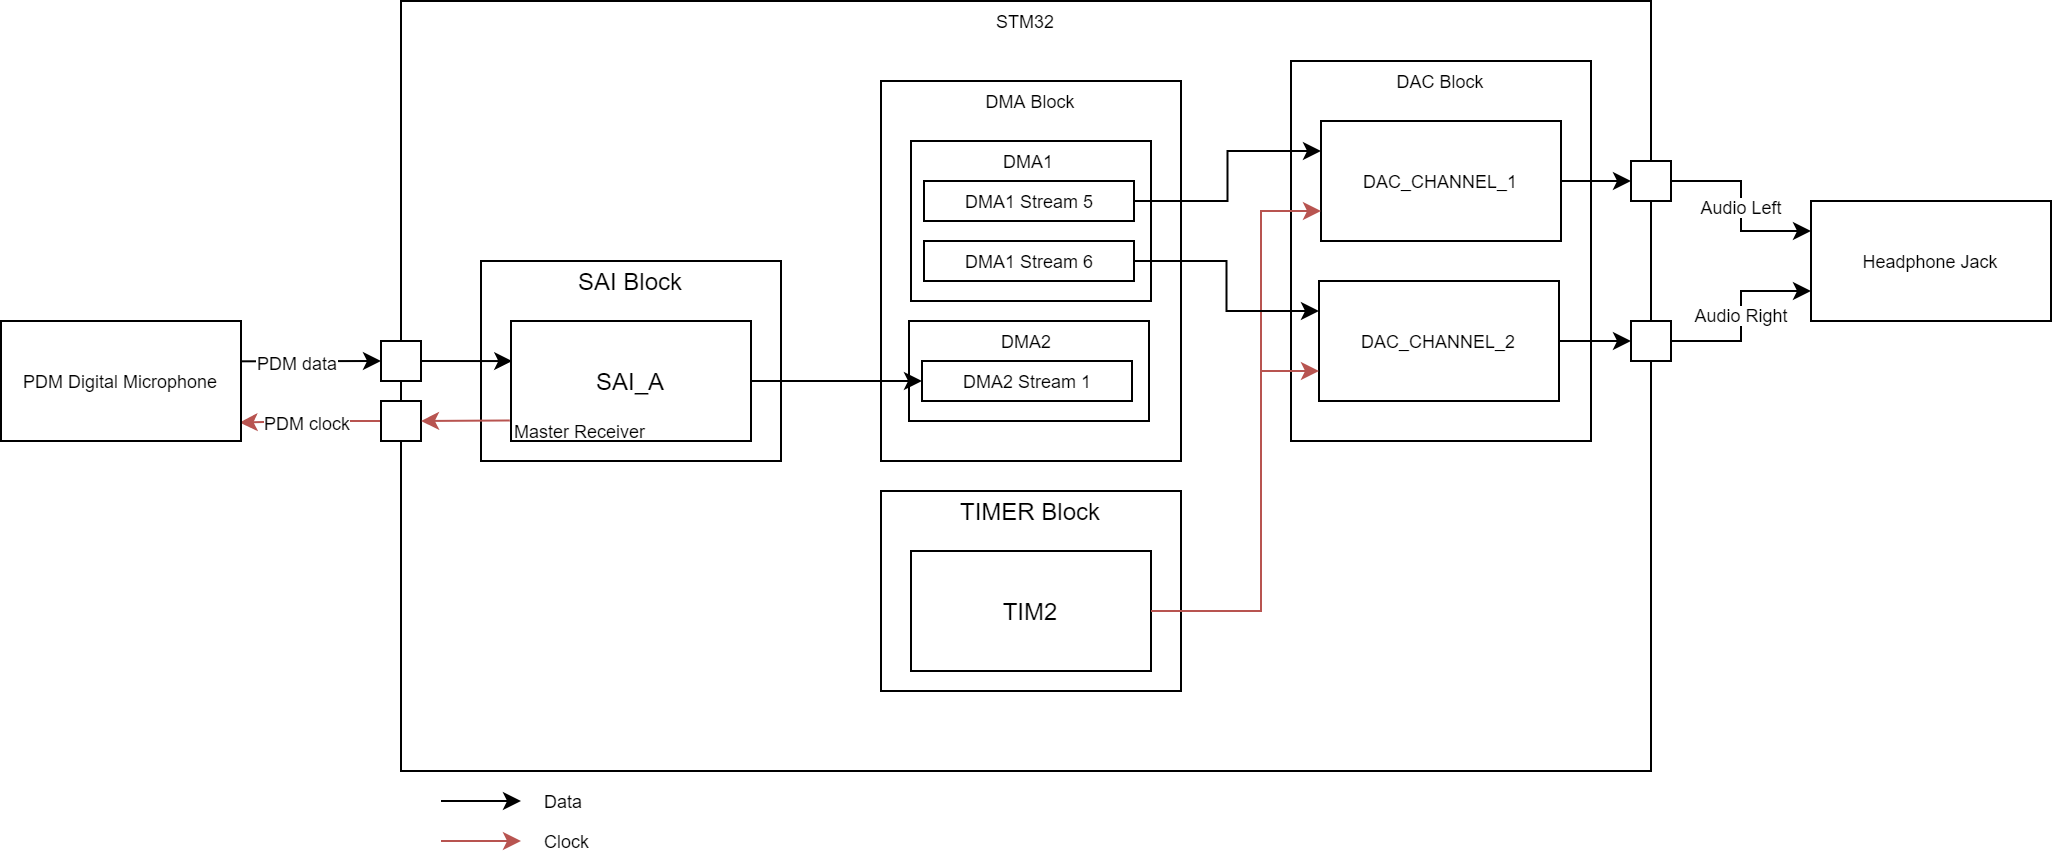

The diagram above was exported from draw.io. Its source (the exported page's mxGraphModel, read from the mxfile embedded in the PNG):
<mxGraphModel dx="1929" dy="865" grid="1" gridSize="5" guides="1" tooltips="1" connect="1" arrows="1" fold="1" page="1" pageScale="1" pageWidth="827" pageHeight="1169" math="0" shadow="0">
  <root>
    <mxCell id="0" />
    <mxCell id="1" parent="0" />
    <mxCell id="2" value="" style="rounded=0;whiteSpace=wrap;html=1;fontSize=9;align=center;" vertex="1" parent="1">
      <mxGeometry x="80" y="480" width="625" height="385" as="geometry" />
    </mxCell>
    <mxCell id="3" value="" style="group" vertex="1" connectable="0" parent="1">
      <mxGeometry x="120" y="610" width="150" height="100" as="geometry" />
    </mxCell>
    <mxCell id="4" value="" style="rounded=0;whiteSpace=wrap;html=1;" vertex="1" parent="3">
      <mxGeometry width="150" height="100" as="geometry" />
    </mxCell>
    <mxCell id="5" value="SAI Block" style="text;html=1;strokeColor=none;fillColor=none;align=center;verticalAlign=middle;whiteSpace=wrap;rounded=0;" vertex="1" parent="3">
      <mxGeometry width="150" height="20" as="geometry" />
    </mxCell>
    <mxCell id="6" value="SAI_A" style="rounded=0;whiteSpace=wrap;html=1;" vertex="1" parent="3">
      <mxGeometry x="15" y="30" width="120" height="60" as="geometry" />
    </mxCell>
    <mxCell id="7" value="Master Receiver" style="text;html=1;strokeColor=none;fillColor=none;align=left;verticalAlign=middle;whiteSpace=wrap;rounded=0;fontSize=9;" vertex="1" parent="3">
      <mxGeometry x="15" y="80" width="75" height="10" as="geometry" />
    </mxCell>
    <mxCell id="8" value="" style="group" vertex="1" connectable="0" parent="1">
      <mxGeometry x="525" y="510" width="150" height="190" as="geometry" />
    </mxCell>
    <mxCell id="9" value="" style="rounded=0;whiteSpace=wrap;html=1;fontSize=9;align=left;" vertex="1" parent="8">
      <mxGeometry width="150" height="190" as="geometry" />
    </mxCell>
    <mxCell id="10" value="DAC_CHANNEL_1" style="rounded=0;whiteSpace=wrap;html=1;fontSize=9;align=center;" vertex="1" parent="8">
      <mxGeometry x="15" y="30" width="120" height="60" as="geometry" />
    </mxCell>
    <mxCell id="11" value="DAC Block" style="text;html=1;strokeColor=none;fillColor=none;align=center;verticalAlign=middle;whiteSpace=wrap;rounded=0;fontSize=9;" vertex="1" parent="8">
      <mxGeometry width="150" height="20" as="geometry" />
    </mxCell>
    <mxCell id="12" value="DAC_CHANNEL_2" style="rounded=0;whiteSpace=wrap;html=1;fontSize=9;align=center;" vertex="1" parent="8">
      <mxGeometry x="14" y="110" width="120" height="60" as="geometry" />
    </mxCell>
    <mxCell id="13" value="" style="group" vertex="1" connectable="0" parent="1">
      <mxGeometry x="320" y="725" width="150" height="100" as="geometry" />
    </mxCell>
    <mxCell id="14" value="" style="rounded=0;whiteSpace=wrap;html=1;" vertex="1" parent="13">
      <mxGeometry width="150" height="100" as="geometry" />
    </mxCell>
    <mxCell id="15" value="TIMER Block" style="text;html=1;strokeColor=none;fillColor=none;align=center;verticalAlign=middle;whiteSpace=wrap;rounded=0;" vertex="1" parent="13">
      <mxGeometry width="150" height="20" as="geometry" />
    </mxCell>
    <mxCell id="16" value="TIM2" style="rounded=0;whiteSpace=wrap;html=1;" vertex="1" parent="13">
      <mxGeometry x="15" y="30" width="120" height="60" as="geometry" />
    </mxCell>
    <mxCell id="17" value="" style="group;align=center;" vertex="1" connectable="0" parent="1">
      <mxGeometry x="320" y="520" width="150" height="200" as="geometry" />
    </mxCell>
    <mxCell id="18" value="" style="rounded=0;whiteSpace=wrap;html=1;fontSize=9;align=left;" vertex="1" parent="17">
      <mxGeometry width="150" height="190" as="geometry" />
    </mxCell>
    <mxCell id="19" value="" style="rounded=0;whiteSpace=wrap;html=1;fontSize=9;align=center;" vertex="1" parent="17">
      <mxGeometry x="15" y="30" width="120" height="80" as="geometry" />
    </mxCell>
    <mxCell id="20" value="DMA Block" style="text;html=1;strokeColor=none;fillColor=none;align=center;verticalAlign=middle;whiteSpace=wrap;rounded=0;fontSize=9;" vertex="1" parent="17">
      <mxGeometry width="150" height="20" as="geometry" />
    </mxCell>
    <mxCell id="21" value="DMA1" style="text;html=1;strokeColor=none;fillColor=none;align=center;verticalAlign=middle;whiteSpace=wrap;rounded=0;fontSize=9;" vertex="1" parent="17">
      <mxGeometry x="16" y="30" width="116" height="20" as="geometry" />
    </mxCell>
    <mxCell id="22" value="DMA1 Stream 5" style="rounded=0;whiteSpace=wrap;html=1;fontSize=9;align=center;" vertex="1" parent="17">
      <mxGeometry x="21.5" y="50" width="105" height="20" as="geometry" />
    </mxCell>
    <mxCell id="23" value="DMA1 Stream 6" style="rounded=0;whiteSpace=wrap;html=1;fontSize=9;align=center;" vertex="1" parent="17">
      <mxGeometry x="21.5" y="80" width="105" height="20" as="geometry" />
    </mxCell>
    <mxCell id="24" value="" style="rounded=0;whiteSpace=wrap;html=1;fontSize=9;align=center;" vertex="1" parent="17">
      <mxGeometry x="14" y="120" width="120" height="50" as="geometry" />
    </mxCell>
    <mxCell id="25" value="DMA2" style="text;html=1;strokeColor=none;fillColor=none;align=center;verticalAlign=middle;whiteSpace=wrap;rounded=0;fontSize=9;" vertex="1" parent="17">
      <mxGeometry x="15" y="120" width="116" height="20" as="geometry" />
    </mxCell>
    <mxCell id="26" value="DMA2 Stream 1" style="rounded=0;whiteSpace=wrap;html=1;fontSize=9;align=center;" vertex="1" parent="17">
      <mxGeometry x="20.5" y="140" width="105" height="20" as="geometry" />
    </mxCell>
    <mxCell id="27" style="edgeStyle=orthogonalEdgeStyle;rounded=0;orthogonalLoop=1;jettySize=auto;html=1;exitX=1;exitY=0.5;exitDx=0;exitDy=0;entryX=0.005;entryY=0.334;entryDx=0;entryDy=0;entryPerimeter=0;fontSize=9;" edge="1" source="28" target="6" parent="1">
      <mxGeometry relative="1" as="geometry" />
    </mxCell>
    <mxCell id="28" value="" style="rounded=0;whiteSpace=wrap;html=1;fontSize=9;align=center;" vertex="1" parent="1">
      <mxGeometry x="70" y="650" width="20" height="20" as="geometry" />
    </mxCell>
    <mxCell id="29" style="edgeStyle=orthogonalEdgeStyle;rounded=0;orthogonalLoop=1;jettySize=auto;html=1;exitX=0;exitY=0.5;exitDx=0;exitDy=0;entryX=0.994;entryY=0.846;entryDx=0;entryDy=0;entryPerimeter=0;fontSize=9;fillColor=#f8cecc;strokeColor=#b85450;" edge="1" source="31" target="32" parent="1">
      <mxGeometry relative="1" as="geometry" />
    </mxCell>
    <mxCell id="30" value="PDM clock" style="edgeLabel;html=1;align=center;verticalAlign=middle;resizable=0;points=[];fontSize=9;" vertex="1" connectable="0" parent="29">
      <mxGeometry x="0.0758" relative="1" as="geometry">
        <mxPoint as="offset" />
      </mxGeometry>
    </mxCell>
    <mxCell id="31" value="" style="rounded=0;whiteSpace=wrap;html=1;fontSize=9;align=center;" vertex="1" parent="1">
      <mxGeometry x="70" y="680" width="20" height="20" as="geometry" />
    </mxCell>
    <mxCell id="32" value="PDM Digital Microphone" style="rounded=0;whiteSpace=wrap;html=1;fontSize=9;align=center;" vertex="1" parent="1">
      <mxGeometry x="-120" y="640" width="120" height="60" as="geometry" />
    </mxCell>
    <mxCell id="33" value="" style="endArrow=classic;html=1;fontSize=9;entryX=0;entryY=0.5;entryDx=0;entryDy=0;exitX=0.999;exitY=0.336;exitDx=0;exitDy=0;exitPerimeter=0;" edge="1" source="32" target="28" parent="1">
      <mxGeometry width="50" height="50" relative="1" as="geometry">
        <mxPoint x="30" y="650" as="sourcePoint" />
        <mxPoint x="70" y="570" as="targetPoint" />
      </mxGeometry>
    </mxCell>
    <mxCell id="34" value="PDM data" style="edgeLabel;html=1;align=center;verticalAlign=middle;resizable=0;points=[];fontSize=9;" vertex="1" connectable="0" parent="33">
      <mxGeometry x="-0.2139" relative="1" as="geometry">
        <mxPoint as="offset" />
      </mxGeometry>
    </mxCell>
    <mxCell id="35" value="" style="endArrow=classic;html=1;fontSize=9;entryX=1;entryY=0.5;entryDx=0;entryDy=0;exitX=-0.005;exitY=0.829;exitDx=0;exitDy=0;exitPerimeter=0;fillColor=#f8cecc;strokeColor=#b85450;" edge="1" source="6" target="31" parent="1">
      <mxGeometry width="50" height="50" relative="1" as="geometry">
        <mxPoint x="60" y="730" as="sourcePoint" />
        <mxPoint x="60" y="720" as="targetPoint" />
      </mxGeometry>
    </mxCell>
    <mxCell id="36" style="edgeStyle=orthogonalEdgeStyle;rounded=0;orthogonalLoop=1;jettySize=auto;html=1;exitX=1;exitY=0.5;exitDx=0;exitDy=0;entryX=0;entryY=0.5;entryDx=0;entryDy=0;fontSize=9;" edge="1" source="6" target="26" parent="1">
      <mxGeometry relative="1" as="geometry" />
    </mxCell>
    <mxCell id="37" style="edgeStyle=orthogonalEdgeStyle;rounded=0;orthogonalLoop=1;jettySize=auto;html=1;exitX=1;exitY=0.5;exitDx=0;exitDy=0;entryX=0;entryY=0.75;entryDx=0;entryDy=0;fontSize=9;fillColor=#f8cecc;strokeColor=#b85450;" edge="1" source="16" target="10" parent="1">
      <mxGeometry relative="1" as="geometry">
        <Array as="points">
          <mxPoint x="510" y="785" />
          <mxPoint x="510" y="585" />
        </Array>
      </mxGeometry>
    </mxCell>
    <mxCell id="38" style="edgeStyle=orthogonalEdgeStyle;rounded=0;orthogonalLoop=1;jettySize=auto;html=1;exitX=1;exitY=0.5;exitDx=0;exitDy=0;entryX=0;entryY=0.75;entryDx=0;entryDy=0;fontSize=9;fillColor=#f8cecc;strokeColor=#b85450;" edge="1" source="16" target="12" parent="1">
      <mxGeometry relative="1" as="geometry">
        <Array as="points">
          <mxPoint x="510" y="785" />
          <mxPoint x="510" y="665" />
        </Array>
      </mxGeometry>
    </mxCell>
    <mxCell id="39" value="Audio Left" style="edgeStyle=orthogonalEdgeStyle;rounded=0;orthogonalLoop=1;jettySize=auto;html=1;exitX=1;exitY=0.5;exitDx=0;exitDy=0;entryX=0;entryY=0.25;entryDx=0;entryDy=0;fontSize=9;" edge="1" source="40" target="46" parent="1">
      <mxGeometry relative="1" as="geometry" />
    </mxCell>
    <mxCell id="40" value="" style="rounded=0;whiteSpace=wrap;html=1;fontSize=9;align=center;" vertex="1" parent="1">
      <mxGeometry x="695" y="560" width="20" height="20" as="geometry" />
    </mxCell>
    <mxCell id="41" value="Audio Right" style="edgeStyle=orthogonalEdgeStyle;rounded=0;orthogonalLoop=1;jettySize=auto;html=1;exitX=1;exitY=0.5;exitDx=0;exitDy=0;entryX=0;entryY=0.75;entryDx=0;entryDy=0;fontSize=9;" edge="1" source="42" target="46" parent="1">
      <mxGeometry relative="1" as="geometry" />
    </mxCell>
    <mxCell id="42" value="" style="rounded=0;whiteSpace=wrap;html=1;fontSize=9;align=center;" vertex="1" parent="1">
      <mxGeometry x="695" y="640" width="20" height="20" as="geometry" />
    </mxCell>
    <mxCell id="43" style="edgeStyle=orthogonalEdgeStyle;rounded=0;orthogonalLoop=1;jettySize=auto;html=1;exitX=1;exitY=0.5;exitDx=0;exitDy=0;entryX=0;entryY=0.5;entryDx=0;entryDy=0;fontSize=9;" edge="1" source="12" target="42" parent="1">
      <mxGeometry relative="1" as="geometry" />
    </mxCell>
    <mxCell id="44" style="edgeStyle=orthogonalEdgeStyle;rounded=0;orthogonalLoop=1;jettySize=auto;html=1;exitX=1;exitY=0.5;exitDx=0;exitDy=0;entryX=0;entryY=0.5;entryDx=0;entryDy=0;fontSize=9;" edge="1" source="10" target="40" parent="1">
      <mxGeometry relative="1" as="geometry" />
    </mxCell>
    <mxCell id="45" value="STM32" style="text;html=1;strokeColor=none;fillColor=none;align=center;verticalAlign=middle;whiteSpace=wrap;rounded=0;fontSize=9;" vertex="1" parent="1">
      <mxGeometry x="80" y="480" width="625" height="20" as="geometry" />
    </mxCell>
    <mxCell id="46" value="Headphone Jack" style="rounded=0;whiteSpace=wrap;html=1;fontSize=9;align=center;" vertex="1" parent="1">
      <mxGeometry x="785" y="580" width="120" height="60" as="geometry" />
    </mxCell>
    <mxCell id="47" style="edgeStyle=orthogonalEdgeStyle;rounded=0;orthogonalLoop=1;jettySize=auto;html=1;exitX=1;exitY=0.5;exitDx=0;exitDy=0;fontSize=9;entryX=0;entryY=0.25;entryDx=0;entryDy=0;" edge="1" source="22" target="10" parent="1">
      <mxGeometry relative="1" as="geometry" />
    </mxCell>
    <mxCell id="48" style="edgeStyle=orthogonalEdgeStyle;rounded=0;orthogonalLoop=1;jettySize=auto;html=1;exitX=1;exitY=0.5;exitDx=0;exitDy=0;entryX=0;entryY=0.25;entryDx=0;entryDy=0;fontSize=9;" edge="1" source="23" target="12" parent="1">
      <mxGeometry relative="1" as="geometry" />
    </mxCell>
    <mxCell id="49" value="" style="endArrow=classic;html=1;fontSize=9;" edge="1" parent="1">
      <mxGeometry width="50" height="50" relative="1" as="geometry">
        <mxPoint x="100" y="880" as="sourcePoint" />
        <mxPoint x="140" y="880" as="targetPoint" />
      </mxGeometry>
    </mxCell>
    <mxCell id="50" value="Data" style="text;html=1;strokeColor=none;fillColor=none;align=left;verticalAlign=middle;whiteSpace=wrap;rounded=0;fontSize=9;" vertex="1" parent="1">
      <mxGeometry x="150" y="870" width="40" height="20" as="geometry" />
    </mxCell>
    <mxCell id="51" value="" style="endArrow=classic;html=1;fontSize=9;fillColor=#f8cecc;strokeColor=#b85450;" edge="1" parent="1">
      <mxGeometry width="50" height="50" relative="1" as="geometry">
        <mxPoint x="100" y="900" as="sourcePoint" />
        <mxPoint x="140" y="900" as="targetPoint" />
      </mxGeometry>
    </mxCell>
    <mxCell id="52" value="Clock" style="text;html=1;strokeColor=none;fillColor=none;align=left;verticalAlign=middle;whiteSpace=wrap;rounded=0;fontSize=9;" vertex="1" parent="1">
      <mxGeometry x="150" y="890" width="40" height="20" as="geometry" />
    </mxCell>
  </root>
</mxGraphModel>